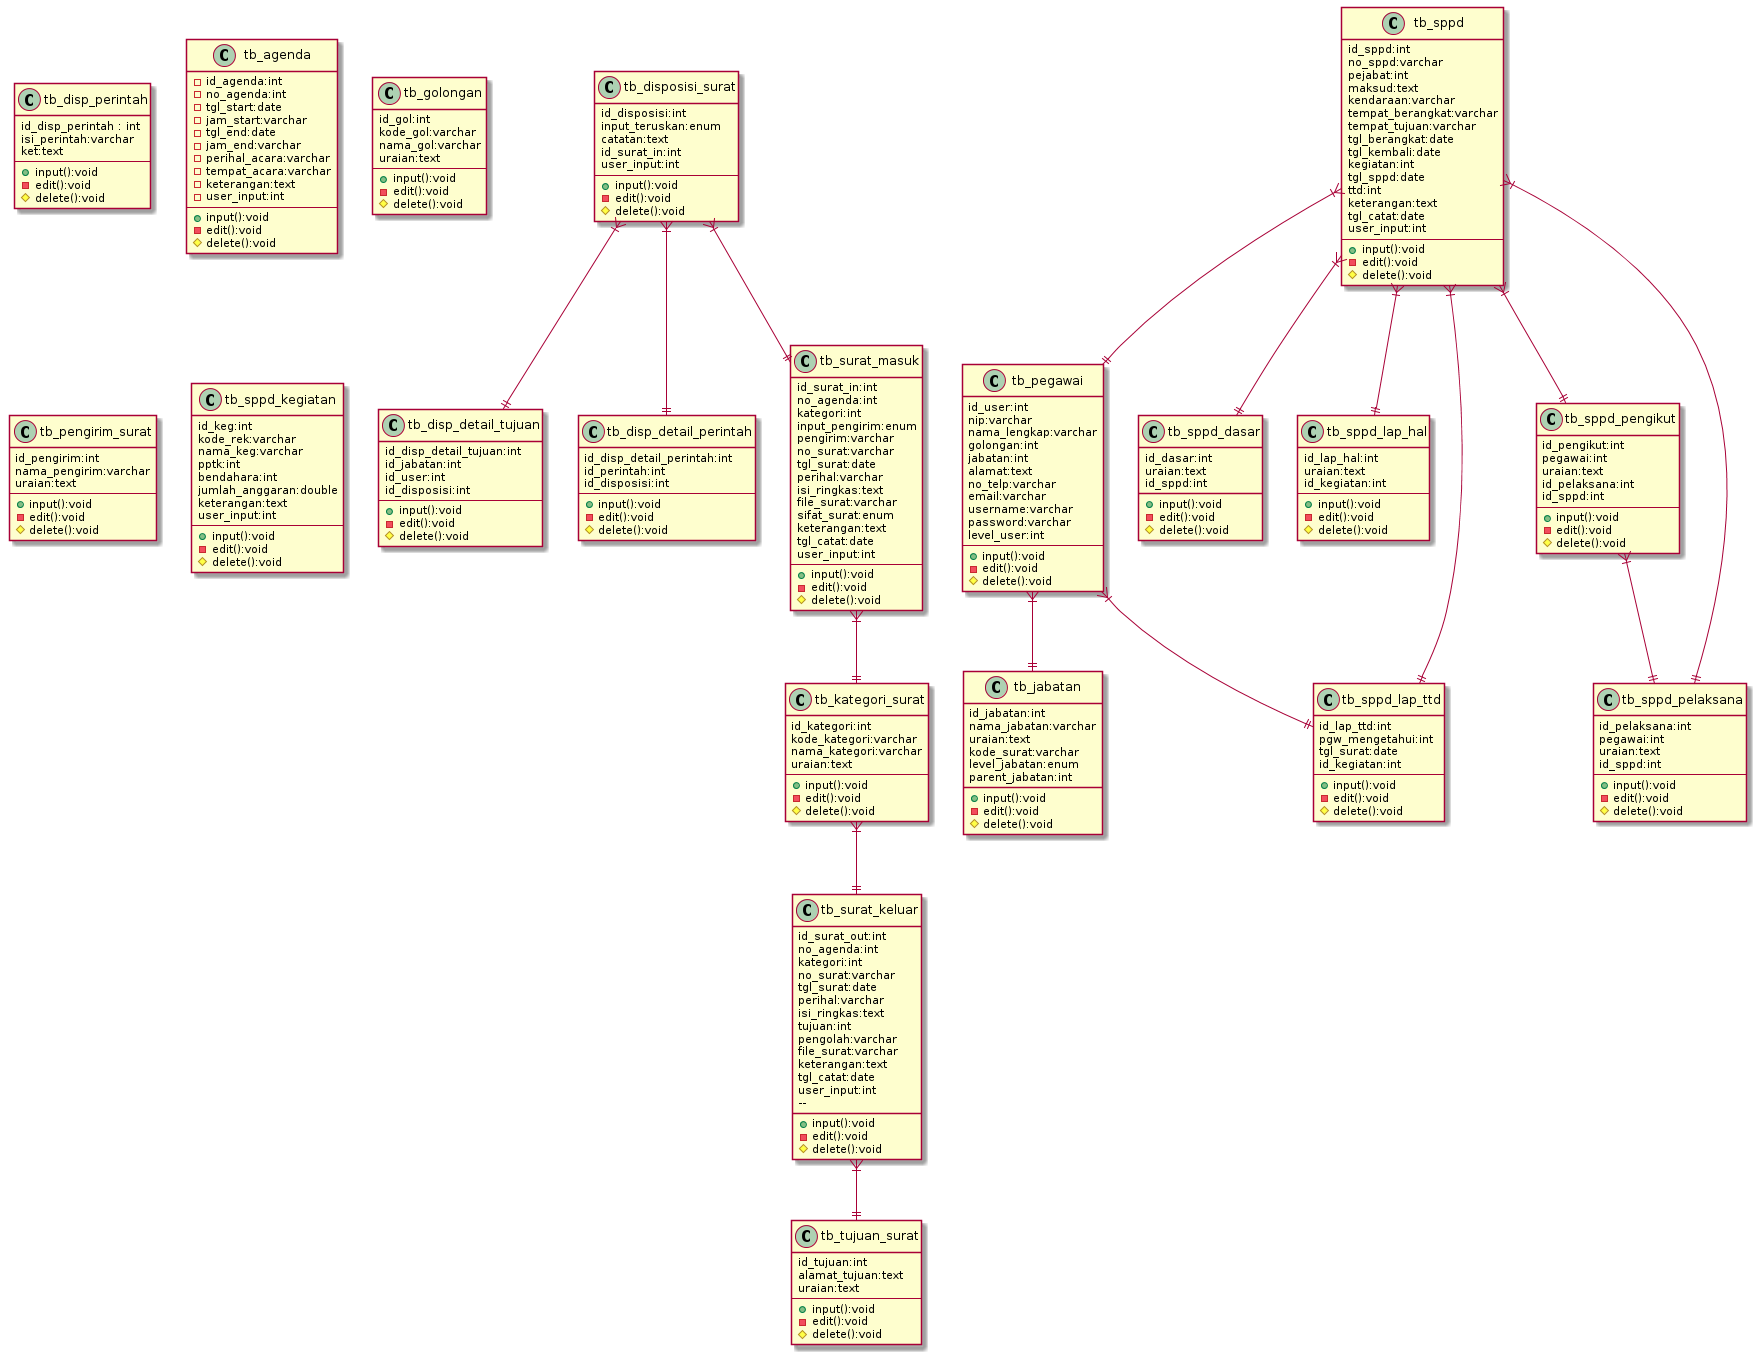

The diagram above was rendered by PlantUML. Its source (embedded in the PNG):
@startuml
class "tb_disposisi_surat" as e01 {
id_disposisi:int
input_teruskan:enum
catatan:text
id_surat_in:int
user_input:int
--
  +input():void
  -edit():void
  #delete():void
}
class "tb_disp_detail_tujuan" as e02 {
id_disp_detail_tujuan:int
id_jabatan:int
id_user:int
id_disposisi:int
--
+input():void
  -edit():void
  #delete():void
}
class "tb_disp_detail_perintah" as e03 {
id_disp_detail_perintah:int
id_perintah:int
id_disposisi:int
--
 +input():void
  -edit():void
  #delete():void
}

class "tb_surat_masuk" as e04{
id_surat_in:int
no_agenda:int
kategori:int
input_pengirim:enum
pengirim:varchar
no_surat:varchar
tgl_surat:date
perihal:varchar
isi_ringkas:text
file_surat:varchar
sifat_surat:enum
keterangan:text
tgl_catat:date
user_input:int
--
+input():void
  -edit():void
  #delete():void
}


class "tb_kategori_surat" as e05{
id_kategori:int
kode_kategori:varchar
nama_kategori:varchar
uraian:text
--
+input():void
  -edit():void
  #delete():void
}


class "tb_surat_keluar" as e06{
id_surat_out:int
no_agenda:int
kategori:int
no_surat:varchar
tgl_surat:date
perihal:varchar
isi_ringkas:text
tujuan:int
pengolah:varchar
file_surat:varchar
keterangan:text
tgl_catat:date
user_input:int
--  
+input():void
-edit():void
#delete():void
}

class "tb_tujuan_surat" as e07{
id_tujuan:int
alamat_tujuan:text
uraian:text
--
+input():void
-edit():void
#delete():void
}


class "tb_sppd" as e08{
id_sppd:int
no_sppd:varchar
pejabat:int
maksud:text
kendaraan:varchar
tempat_berangkat:varchar
tempat_tujuan:varchar
tgl_berangkat:date
tgl_kembali:date
kegiatan:int
tgl_sppd:date
ttd:int
keterangan:text
tgl_catat:date
user_input:int
--
  +input():void
  -edit():void
  #delete():void
}

class "tb_pegawai" as e09{
id_user:int
nip:varchar
nama_lengkap:varchar
golongan:int
jabatan:int
alamat:text
no_telp:varchar
email:varchar
username:varchar
password:varchar
level_user:int
--
  +input():void
  -edit():void
  #delete():void
}

class "tb_sppd_dasar" as e010{
id_dasar:int
uraian:text
id_sppd:int

  +input():void
  -edit():void
  #delete():void
}

class "tb_sppd_lap_hal" as e011{
id_lap_hal:int
uraian:text
id_kegiatan:int
--
  +input():void
  -edit():void
  #delete():void
}

class "tb_sppd_lap_ttd" as e012{
id_lap_ttd:int
pgw_mengetahui:int
tgl_surat:date
id_kegiatan:int
--
  +input():void
  -edit():void
  #delete():void
}

class "tb_sppd_pengikut" as e013{
id_pengikut:int
pegawai:int
uraian:text
id_pelaksana:int
id_sppd:int
--
  +input():void
  -edit():void
  #delete():void
}

class "tb_sppd_pelaksana" as e014{
id_pelaksana:int
pegawai:int
uraian:text
id_sppd:int
--
  +input():void
  -edit():void
  #delete():void
}

class "tb_jabatan" as e015{
id_jabatan:int
nama_jabatan:varchar
uraian:text
kode_surat:varchar
level_jabatan:enum
parent_jabatan:int
+input():void
  -edit():void
  #delete():void
}

class "tb_disp_perintah" as e016{
id_disp_perintah : int
isi_perintah:varchar
ket:text
--
+input():void
  -edit():void
  #delete():void
}

class "tb_agenda" as e017{
-id_agenda:int
-no_agenda:int
-tgl_start:date
-jam_start:varchar
-tgl_end:date
-jam_end:varchar
-perihal_acara:varchar
-tempat_acara:varchar
-keterangan:text
-user_input:int
--
  +input():void
  -edit():void
  #delete():void
}

class "tb_golongan" as e018{
id_gol:int
kode_gol:varchar
nama_gol:varchar
uraian:text
--
+input():void
  -edit():void
  #delete():void
}
class "tb_pengirim_surat" as e019{
id_pengirim:int
nama_pengirim:varchar
uraian:text
--
  +input():void
  -edit():void
  #delete():void
}
class "tb_sppd_kegiatan" as e020{
id_keg:int
kode_rek:varchar
nama_keg:varchar
pptk:int
bendahara:int
jumlah_anggaran:double
keterangan:text
user_input:int
--
  +input():void
  -edit():void
  #delete():void
}

e01 }|--|| e02
e01 }|--|| e03
e01 }|--|| e04
e04 }|--|| e05
e05 }|--|| e06
e06 }|--|| e07
e08 }|--|| e09
e08 }|--|| e010
e08 }|--|| e011
e08 }|--|| e012
e08 }|--|| e013
e08 }|--|| e014
e09 }|--|| e012
e09 }|--|| e015
e013 }|--|| e014
@enduml